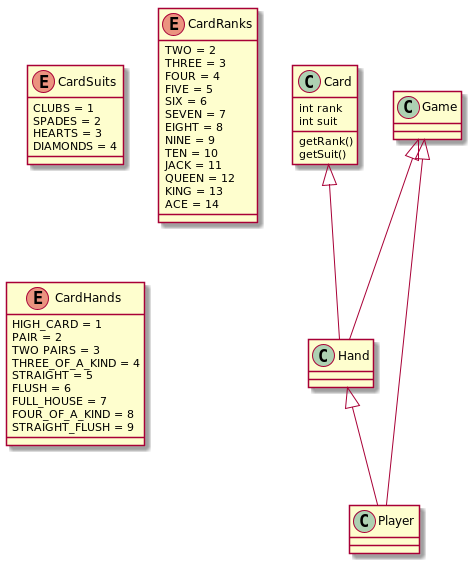

The diagram above was rendered by PlantUML. Its source (embedded in the PNG):
@startuml

class Card {
int rank
int suit
getRank()
getSuit()
}

class Hand {

}

class Player {

}

class Game {

}

Hand <|-- Player
Card <|-- Hand
Game <|-- Hand
Game <|-- Player


enum CardSuits {
CLUBS = 1
SPADES = 2
HEARTS = 3
DIAMONDS = 4
}

enum CardRanks {
TWO = 2
THREE = 3
FOUR = 4
FIVE = 5
SIX = 6
SEVEN = 7
EIGHT = 8
NINE = 9
TEN = 10
JACK = 11
QUEEN = 12
KING = 13
ACE = 14
}

enum CardHands {
HIGH_CARD = 1
PAIR = 2
TWO PAIRS = 3
THREE_OF_A_KIND = 4
STRAIGHT = 5
FLUSH = 6
FULL_HOUSE = 7
FOUR_OF_A_KIND = 8
STRAIGHT_FLUSH = 9
}

@enduml